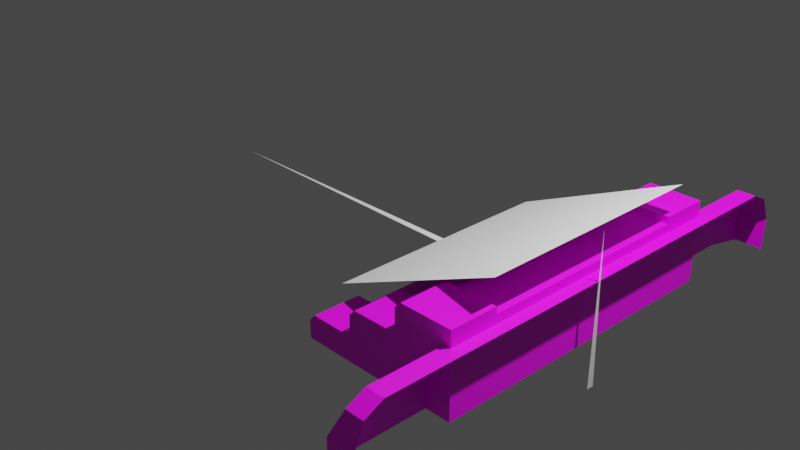 # Source: CK_Outside_steps.blend  (saved by Blender 2.80.75; exported with 4.5.12 LTS)
import bpy
from mathutils import Matrix  # noqa: F401  (used for matrix-valued properties, if any)

bpy.ops.wm.read_factory_settings(use_empty=True)
scene = bpy.context.scene
scene.name = 'Scene'

# ---- collections
col_collection = bpy.data.collections.new('Collection'); scene.collection.children.link(col_collection)

# ---- images (referenced by path relative to the original .blend; pixels are not part of the script)
import os
ASSET_DIR = os.environ.get("B2B_ASSET_DIR", "")  # directory of the original .blend (textures are referenced by path, not embedded)
HERE = os.path.dirname(os.path.abspath(__file__))  # packed textures are extracted next to this script under _unpacked/

def load_image(name, relpath, width, height, colorspace="sRGB"):
    """Load a texture the original file referenced (path relative to the .blend, or extracted next to this script)."""
    p = next((c for c in (os.path.join(HERE, relpath), os.path.join(ASSET_DIR, relpath)) if relpath and os.path.exists(c)), "")
    if p:
        img = bpy.data.images.load(p, check_existing=True)
        img.name = name
    else:  # same state as the original file: an image datablock whose file is absent (Cycles renders it pink)
        img = bpy.data.images.new(name, width, height)
        img.source = "FILE"
        img.filepath = "//" + (relpath or name)
    img.colorspace_settings.name = colorspace
    return img
img_timber_frame_wall_stone_tga = load_image('TIMBER FRAME WALL STONE.tga', 'TIMBER FRAME WALL STONE.tga', 1024, 1024, 'sRGB')

# ---- materials (node trees are filled in below, after node groups)
mat_stone = bpy.data.materials.new('Stone')
mat_stone.use_transparent_shadow = False

# ---- material node trees
mat_stone.use_nodes = True; mat_stone.node_tree.nodes.clear()
_N = mat_stone.node_tree.nodes; _L = mat_stone.node_tree.links
n0 = _N.new('ShaderNodeOutputMaterial'); n0.name = 'Material Output'; n0.location = (300, 300)
n1 = _N.new('ShaderNodeBsdfPrincipled'); n1.name = 'Principled BSDF'; n1.location = (10, 300)
n1.distribution = 'GGX'
n1.subsurface_method = 'BURLEY'
n1.inputs[3].default_value = 1.45
n1.inputs[27].default_value = (0.0, 0.0, 0.0, 1.0)
n1.inputs[28].default_value = 1.0
n2 = _N.new('ShaderNodeTexImage'); n2.name = 'Image Texture'; n2.location = (-280, 280)
n2.image = img_timber_frame_wall_stone_tga
_L.new(n1.outputs[0], n0.inputs[0])
_L.new(n2.outputs[0], n1.inputs[0])
n0.is_active_output = True

# ---- world
world_world = bpy.data.worlds.new('World'); scene.world = world_world
world_world.use_nodes = True; world_world.node_tree.nodes.clear()
_N = world_world.node_tree.nodes; _L = world_world.node_tree.links
n0 = _N.new('ShaderNodeOutputWorld'); n0.name = 'World Output'; n0.location = (300, 300)
n1 = _N.new('ShaderNodeBackground'); n1.name = 'Background'; n1.location = (10, 300)
n1.inputs[0].default_value = (0.05088, 0.05088, 0.05088, 1.0)
_L.new(n1.outputs[0], n0.inputs[0])
n0.is_active_output = True
world_world.color = (0.05088, 0.05088, 0.05088)
world_world.use_sun_shadow = False
world_world.sun_shadow_jitter_overblur = 0.0

# ---- cameras
cam_camera = bpy.data.cameras.new('Camera')
cam_camera.clip_end = 100.0
cam_camera.ortho_scale = 7.314
cam_camera_001 = bpy.data.cameras.new('Camera.001')
cam_camera_001.clip_end = 100.0

# ---- lights
light_light = bpy.data.lights.new('Light', 'POINT')
light_light.transmission_factor = 0.0
light_light.energy = 1000.0
light_light.shadow_soft_size = 0.1
light_light.shadow_maximum_resolution = 0.006
light_light.use_absolute_resolution = True
light_light_001 = bpy.data.lights.new('Light.001', 'POINT')
light_light_001.transmission_factor = 0.0
light_light_001.energy = 1000.0
light_light_001.shadow_soft_size = 0.1
light_light_001.shadow_maximum_resolution = 0.006
light_light_001.use_absolute_resolution = True

# ---- meshes
me_ck_outside_steps = bpy.data.meshes.new('CK Outside steps')
me_ck_outside_steps.from_pydata([(-2.5, 2.5, 0.0), (2.5, 2.5, 0.0), (-2.5, 2.102, 0.0), (-2.5, 2.3, 0.7), (-2.5, 2.5, 0.7), (2.5, 2.102, 0.0), (2.5, 2.3, 0.7), (2.5, 2.5, 0.7), (0.0, 2.5, 1.299), (0.0, 2.5, 1.299), (0.0, -2.5, -0.7009), (-2.5, 2.14, 0.35), (2.5, 2.14, 0.35), (2.5, 2.505, 0.35), (-2.5, 2.505, 0.35), (-2.8, 2.5, 0.0), (-2.8, 2.2, 0.0), (-2.7, 2.3, 0.6), (-2.7, 2.5, 0.6), (-2.8, 2.2, 0.35), (-2.8, 2.505, 0.35), (2.8, 2.5, 0.0), (2.8, 2.2, 0.0), (2.7, 2.3, 0.6), (2.7, 2.5, 0.6), (2.8, 2.2, 0.35), (2.8, 2.505, 0.35), (1.182, 1.788, 0.0007433), (-1.182, 1.788, 0.0007433), (1.182, 2.37, 0.0007433), (1.182, 2.37, 0.793), (-1.182, 2.37, 0.0007433), (-1.182, 2.37, 0.793), (-1.182, 1.272, 0.0007433), (1.182, 1.272, 0.0007433), (-1.182, 0.7779, 0.0007433), (1.182, 0.7779, 0.0007433), (1.182, 1.788, 0.5049), (-1.182, 1.788, 0.5049), (-1.182, 1.272, 0.2404), (1.182, 1.272, 0.2404), (1.182, 1.852, 0.793), (1.182, 1.788, 0.7282), (-1.182, 1.788, 0.7282), (-1.182, 1.852, 0.793), (1.182, 1.336, 0.5012), (1.182, 1.272, 0.4359), (1.182, 1.272, 0.4359), (-1.182, 1.272, 0.4359), (-1.182, 1.336, 0.5012), (-1.182, 1.272, 0.4359), (1.182, 0.8426, 0.2411), (1.182, 0.7779, 0.1764), (-1.182, 0.7779, 0.1764), (-1.182, 0.8426, 0.2411), (-1.176, 1.735, 0.0008843), (-1.692, 1.735, 0.0008843), (-1.176, 2.371, 0.0008843), (-1.176, 2.371, 0.8661), (-1.692, 2.371, 0.0008843), (-1.692, 2.371, 0.8661), (-1.692, 1.172, 0.0008843), (-1.176, 1.172, 0.0008843), (-1.692, 0.6326, 0.0008843), (-1.176, 0.6326, 0.0008843), (-1.176, 1.735, 0.5515), (-1.692, 1.735, 0.5515), (-1.692, 1.172, 0.2626), (-1.176, 1.172, 0.2626), (-1.176, 1.806, 0.8661), (-1.176, 1.735, 0.7954), (-1.692, 1.735, 0.7954), (-1.692, 1.806, 0.8661), (-1.176, 1.243, 0.5475), (-1.176, 1.172, 0.4761), (-1.176, 1.172, 0.4761), (-1.692, 1.172, 0.4761), (-1.692, 1.243, 0.5475), (-1.692, 1.172, 0.4761), (-1.176, 0.7034, 0.2634), (-1.176, 0.6326, 0.1927), (-1.692, 0.6326, 0.1927), (-1.692, 0.7034, 0.2634), (1.685, 1.735, 0.0008843), (1.169, 1.735, 0.0008843), (1.685, 2.371, 0.0008843), (1.685, 2.371, 0.8661), (1.169, 2.371, 0.0008843), (1.169, 2.371, 0.8661), (1.169, 1.172, 0.0008843), (1.685, 1.172, 0.0008843), (1.169, 0.6326, 0.0008843), (1.685, 0.6326, 0.0008843), (1.685, 1.735, 0.5515), (1.169, 1.735, 0.5515), (1.169, 1.172, 0.2626), (1.685, 1.172, 0.2626), (1.685, 1.806, 0.8661), (1.685, 1.735, 0.7954), (1.169, 1.735, 0.7954), (1.169, 1.806, 0.8661), (1.685, 1.243, 0.5475), (1.685, 1.172, 0.4761), (1.685, 1.172, 0.4761), (1.169, 1.172, 0.4761), (1.169, 1.243, 0.5475), (1.169, 1.172, 0.4761), (1.685, 0.7034, 0.2634), (1.685, 0.6326, 0.1927), (1.169, 0.6326, 0.1927), (1.169, 0.7034, 0.2634)], [(0, 1), (21, 1), (14, 0), (14, 4), (13, 12), (14, 11), (26, 13), (20, 14), (15, 0), (13, 7), (13, 1), (28, 27), (38, 28), (31, 28), (27, 29), (33, 34), (39, 33), (27, 34), (33, 28), (34, 36), (35, 33), (27, 37), (34, 40), (47, 34), (33, 50), (56, 55), (61, 62), (84, 83), (89, 90)], [(12, 23, 6), (6, 11, 12), (4, 6, 7), (9, 10, 8), (12, 2, 5), (20, 15, 19), (23, 25, 26), (7, 23, 24), (22, 12, 5), (3, 18, 17), (11, 17, 19), (16, 11, 19), (12, 25, 23), (6, 3, 11), (4, 3, 6), (12, 11, 2), (15, 16, 19), (19, 17, 20), (17, 18, 20), (22, 21, 25), (21, 26, 25), (26, 24, 23), (7, 6, 23), (22, 25, 12), (3, 4, 18), (11, 3, 17), (16, 2, 11), (31, 32, 30, 29), (40, 46, 48, 39), (36, 52, 53, 35), (51, 40, 39, 54), (49, 45, 37, 38), (32, 44, 41, 30), (45, 46, 47), (48, 49, 50), (41, 44, 43, 42), (45, 49, 48, 46), (51, 54, 53, 52), (37, 42, 43, 38), (62, 55, 65, 73, 75), (59, 60, 58, 57), (56, 66, 71, 72, 60, 59), (57, 58, 69, 70, 65, 55), (68, 74, 76, 67), (66, 56, 61, 78, 77), (61, 63, 81, 82, 67), (64, 80, 81, 63), (79, 68, 67, 82), (64, 62, 68, 79, 80), (77, 73, 65, 66), (60, 72, 69, 58), (73, 74, 75), (76, 77, 78), (69, 72, 71, 70), (73, 77, 76, 74), (79, 82, 81, 80), (65, 70, 71, 66), (90, 83, 93, 101, 103), (87, 88, 86, 85), (84, 94, 99, 100, 88, 87), (85, 86, 97, 98, 93, 83), (96, 102, 104, 95), (94, 84, 89, 106, 105), (89, 91, 109, 110, 95), (92, 108, 109, 91), (107, 96, 95, 110), (92, 90, 96, 107, 108), (105, 101, 93, 94), (88, 100, 97, 86), (101, 102, 103), (104, 105, 106), (97, 100, 99, 98), (101, 105, 104, 102), (107, 110, 109, 108), (93, 98, 99, 94)])
_k = set([(0, 1), (0, 14), (0, 15), (1, 13), (1, 21), (2, 5), (2, 11), (2, 12), (2, 16), (3, 4), (3, 6), (3, 11), (3, 17), (3, 18), (4, 6), (4, 7), (4, 14), (4, 18), (5, 12), (5, 22), (6, 7), (6, 11), (6, 12), (6, 23), (7, 13), (7, 23), (7, 24), (8, 9), (8, 10), (9, 10), (11, 12), (11, 14), (11, 16), (11, 17), (11, 19), (12, 13), (12, 22), (12, 23), (12, 25), (13, 26), (14, 20), (15, 16), (15, 19), (15, 20), (16, 19), (17, 18), (17, 19), (17, 20), (18, 20), (19, 20), (21, 22), (21, 25), (21, 26), (22, 25), (23, 24), (23, 25), (23, 26), (24, 26), (25, 26), (27, 28), (27, 29), (27, 34), (27, 37), (28, 31), (28, 33), (28, 38), (29, 30), (29, 31), (30, 32), (30, 41), (31, 32), (32, 44), (33, 34), (33, 35), (33, 39), (33, 50), (34, 36), (34, 40), (34, 47), (35, 36), (35, 53), (36, 52), (37, 38), (37, 42), (37, 45), (38, 43), (38, 49), (39, 40), (39, 48), (39, 54), (40, 46), (40, 51), (41, 42), (41, 44), (42, 43), (43, 44), (45, 46), (45, 47), (45, 49), (46, 47), (46, 48), (48, 49), (48, 50), (49, 50), (51, 52), (51, 54), (52, 53), (53, 54), (55, 56), (55, 57), (55, 62), (55, 65), (56, 59), (56, 61), (56, 66), (57, 58), (57, 59), (58, 60), (58, 69), (59, 60), (60, 72), (61, 62), (61, 63), (61, 67), (61, 78), (62, 64), (62, 68), (62, 75), (63, 64), (63, 81), (64, 80), (65, 66), (65, 70), (65, 73), (66, 71), (66, 77), (67, 68), (67, 76), (67, 82), (68, 74), (68, 79), (69, 70), (69, 72), (70, 71), (71, 72), (73, 74), (73, 75), (73, 77), (74, 75), (74, 76), (76, 77), (76, 78), (77, 78), (79, 80), (79, 82), (80, 81), (81, 82), (83, 84), (83, 85), (83, 90), (83, 93), (84, 87), (84, 89), (84, 94), (85, 86), (85, 87), (86, 88), (86, 97), (87, 88), (88, 100), (89, 90), (89, 91), (89, 95), (89, 106), (90, 92), (90, 96), (90, 103), (91, 92), (91, 109), (92, 108), (93, 94), (93, 98), (93, 101), (94, 99), (94, 105), (95, 96), (95, 104), (95, 110), (96, 102), (96, 107), (97, 98), (97, 100), (98, 99), (99, 100), (101, 102), (101, 103), (101, 105), (102, 103), (102, 104), (104, 105), (104, 106), (105, 106), (107, 108), (107, 110), (108, 109), (109, 110)])
me_ck_outside_steps.attributes.new('sharp_edge', 'BOOLEAN', 'EDGE').data.foreach_set('value', [ (min(e.vertices), max(e.vertices)) in _k for e in me_ck_outside_steps.edges])
_uv = me_ck_outside_steps.uv_layers.new(name='UVMap')
_uv.uv.foreach_set('vector', [0.9464, 0.5533, 0.9821, 0.6167, 0.9464, 0.6385, 0.9464, 0.6385, 0.05357, 0.5533, 0.9464, 0.5533, 0.03571, 0.4749, 0.9286, 0.43, 0.9286, 0.4749, 0.0, 0.0, 0.0, 0.0, 0.0, 0.0, 0.9464, 0.5533, 0.05357, 0.4749, 0.9464, 0.4749, 0.04721, 0.3615, 0.1086, 0.3625, 0.04721, 0.43, 0.2172, 0.4075, 0.17, 0.43, 0.17, 0.3615, 0.9286, 0.4749, 0.9643, 0.43, 0.9643, 0.4749, 1.0, 0.4805, 0.9464, 0.5533, 0.9464, 0.4749, 0.03571, 0.43, 0.0, 0.4749, 5.96e-08, 0.43, 0.05357, 0.5533, 0.01786, 0.6167, 0.0, 0.5567, 0.0, 0.4805, 0.05357, 0.5533, 0.0, 0.5567, 0.9464, 0.5533, 1.0, 0.5567, 0.9821, 0.6167, 0.9464, 0.6385, 0.05357, 0.6385, 0.05357, 0.5533, 0.03571, 0.4749, 0.03571, 0.43, 0.9286, 0.43, 0.9464, 0.5533, 0.05357, 0.5533, 0.05357, 0.4749, 0.1086, 0.3625, 0.1086, 0.43, 0.04721, 0.43, 0.04721, 0.43, 0.0, 0.4075, 0.04721, 0.3615, 0.0, 0.4075, 5.96e-08, 0.3626, 0.04721, 0.3615, 0.1086, 0.43, 0.1086, 0.3625, 0.17, 0.43, 0.1086, 0.3625, 0.17, 0.3615, 0.17, 0.43, 0.17, 0.3615, 0.2172, 0.3626, 0.2172, 0.4075, 0.9286, 0.4749, 0.9286, 0.43, 0.9643, 0.43, 1.0, 0.4805, 1.0, 0.5567, 0.9464, 0.5533, 0.03571, 0.43, 0.03571, 0.4749, 0.0, 0.4749, 0.05357, 0.5533, 0.05357, 0.6385, 0.01786, 0.6167, 0.0, 0.4805, 0.05357, 0.4749, 0.05357, 0.5533, 6.322e-08, 0.0, 0.2101, 4.432e-08, 0.2101, 0.879, 0.0, 0.879, 0.9429, 0.2171, 0.9429, 0.2689, 0.06399, 0.2689, 0.06399, 0.2171, 0.9429, 0.1705, 0.9429, 0.2171, 0.06399, 0.2171, 0.06399, 0.1705, 0.9429, 0.5381, 0.9429, 0.6519, 0.06399, 0.6519, 0.06399, 0.5381, 0.06399, 0.6519, 0.9429, 0.6519, 0.9429, 0.7715, 0.06399, 0.7715, 0.06399, 0.9087, 0.06399, 0.7715, 0.9429, 0.7715, 0.9429, 0.9087, 0.0, 0.0, 0.0, 0.0, 0.0, 0.0, 0.0, 0.0, 0.0, 0.0, 0.0, 0.0, 0.06399, 0.1359, 0.9429, 0.1359, 0.9429, 0.1532, 0.06399, 0.1532, 0.9429, 0.1705, 0.06399, 0.1705, 0.06399, 0.1532, 0.9429, 0.1532, 0.9429, 0.1359, 0.06399, 0.1359, 0.06399, 0.1187, 0.9429, 0.1187, 0.9429, 0.2689, 0.9429, 0.3281, 0.06399, 0.3281, 0.06399, 0.2689, 5.96e-08, 0.216, 0.2524, 0.216, 0.2524, 0.4654, 0.0317, 0.4636, 5.96e-08, 0.4313, 0.0, 0.9249, 0.0, 0.5373, 0.234, 0.5373, 0.234, 0.9249, 0.2848, 0.608, 0.2848, 0.8575, 0.2848, 0.9679, 0.2531, 1.0, 5.96e-08, 1.0, 2.98e-08, 0.608, 0.5373, 0.216, 0.5373, 0.608, 0.2841, 0.608, 0.2524, 0.5759, 0.2524, 0.4654, 0.2524, 0.216, 0.2314, 0.0003173, 0.2314, 0.09705, 5.96e-08, 0.09705, 5.96e-08, 0.0003173, 0.2848, 0.8575, 0.2848, 0.608, 0.5373, 0.608, 0.5373, 0.8233, 0.5056, 0.8556, 0.2416, 0.09705, 0.4832, 0.09705, 0.4832, 0.184, 0.4515, 0.216, 0.2416, 0.2156, 0.4627, 0.01013, 0.4627, 0.09705, 0.2314, 0.09705, 0.2314, 0.01013, 0.7686, 0.09657, 0.7686, 0.3088, 0.5373, 0.3088, 0.5373, 0.09657, 0.2416, 0.216, 5.96e-08, 0.216, 5.96e-08, 0.09738, 0.2099, 0.09705, 0.2416, 0.129, 0.7686, 0.5321, 0.5373, 0.5321, 0.5373, 0.3088, 0.7686, 0.3088, 0.5373, 0.5321, 0.7904, 0.5321, 0.7904, 0.766, 0.5373, 0.766, 0.0, 0.0, 0.0, 0.0, 0.0, 0.0, 0.0, 0.0, 0.0, 0.0, 0.0, 0.0, 0.7686, 0.06425, 0.5373, 0.06425, 0.5373, 0.03213, 0.7686, 0.03213, 0.7686, 0.09657, 0.5373, 0.09657, 0.5373, 0.06425, 0.7686, 0.06425, 0.7686, 0.03213, 0.5373, 0.03213, 0.5373, -5.96e-08, 0.7686, 5.96e-08, 1.0, 0.4216, 1.0, 0.5321, 0.7686, 0.5321, 0.7686, 0.4216, 5.96e-08, 0.216, 0.2524, 0.216, 0.2524, 0.4654, 0.0317, 0.4636, 5.96e-08, 0.4313, 0.0, 0.9249, 0.0, 0.5373, 0.234, 0.5373, 0.234, 0.9249, 0.2848, 0.608, 0.2848, 0.8575, 0.2848, 0.9679, 0.2531, 1.0, 5.96e-08, 1.0, 2.98e-08, 0.608, 0.5373, 0.216, 0.5373, 0.608, 0.2841, 0.608, 0.2524, 0.5759, 0.2524, 0.4654, 0.2524, 0.216, 0.2314, 0.0003173, 0.2314, 0.09705, 5.96e-08, 0.09705, 5.96e-08, 0.0003173, 0.2848, 0.8575, 0.2848, 0.608, 0.5373, 0.608, 0.5373, 0.8233, 0.5056, 0.8556, 0.2416, 0.09705, 0.4832, 0.09705, 0.4832, 0.184, 0.4515, 0.216, 0.2416, 0.2156, 0.4627, 0.01013, 0.4627, 0.09705, 0.2314, 0.09705, 0.2314, 0.01013, 0.7686, 0.09657, 0.7686, 0.3088, 0.5373, 0.3088, 0.5373, 0.09657, 0.2416, 0.216, 5.96e-08, 0.216, 5.96e-08, 0.09738, 0.2099, 0.09705, 0.2416, 0.129, 0.7686, 0.5321, 0.5373, 0.5321, 0.5373, 0.3088, 0.7686, 0.3088, 0.5373, 0.5321, 0.7904, 0.5321, 0.7904, 0.766, 0.5373, 0.766, 0.0, 0.0, 0.0, 0.0, 0.0, 0.0, 0.0, 0.0, 0.0, 0.0, 0.0, 0.0, 0.7686, 0.06425, 0.5373, 0.06425, 0.5373, 0.03213, 0.7686, 0.03213, 0.7686, 0.09657, 0.5373, 0.09657, 0.5373, 0.06425, 0.7686, 0.06425, 0.7686, 0.03213, 0.5373, 0.03213, 0.5373, -5.96e-08, 0.7686, 5.96e-08, 1.0, 0.4216, 1.0, 0.5321, 0.7686, 0.5321, 0.7686, 0.4216])
me_ck_outside_steps.materials.append(mat_stone)
me_ck_outside_steps.use_remesh_preserve_volume = False
me_ck_outside_steps.use_remesh_preserve_attributes = False
me_ck_outside_steps.use_mirror_vertex_groups = False
me_ck_outside_steps.update()
me_plane_003 = bpy.data.meshes.new('Plane.003')
me_plane_003.from_pydata([(-1.266, 0.5906, -0.01886), (1.266, 0.5906, -0.01886), (-1.266, 2.421, 0.7871), (1.266, 2.421, 0.7871), (-0.04, 2.5, -0.8), (0.04, 2.5, -0.8), (0.0, 2.5, 0.8), (0.0, -2.5, -0.01886), (-0.04, 0.5906, -0.01886), (0.04, 0.5906, -0.01886)], [], [(3, 2, 8), (4, 6, 5), (8, 7, 9), (2, 0, 8), (8, 9, 3), (9, 1, 3)])
_uv = me_plane_003.uv_layers.new(name='Plane-mesh-map-0')
_uv.uv.foreach_set('vector', [1.0, 1.0, 0.0, 1.0, 0.5, 0.0, 0.0, 0.0, 0.0, 0.0, 0.0, 0.0, 0.5, 0.0, 0.0, 0.0, 0.75, 0.0, 0.0, 1.0, 0.0, 0.0, 0.5, 0.0, 0.5, 0.0, 0.75, 0.0, 1.0, 1.0, 0.75, 0.0, 1.0, 0.0, 1.0, 1.0])
me_plane_003.use_remesh_preserve_volume = False
me_plane_003.use_remesh_preserve_attributes = False
me_plane_003.use_mirror_vertex_groups = False
me_plane_003.update()

# ---- objects
ob_light = bpy.data.objects.new('Light', light_light)
ob_camera = bpy.data.objects.new('Camera', cam_camera)
ob_plane = bpy.data.objects.new('Plane', me_ck_outside_steps)
ob_camera_001 = bpy.data.objects.new('Camera.001', cam_camera_001)
ob_light_001 = bpy.data.objects.new('Light.001', light_light_001)
ob_plane_001 = bpy.data.objects.new('Plane.001', me_plane_003)

# ---- transforms, parenting, visibility, modifiers, constraints
ob_light.location = (4.076, 1.005, 5.904)
ob_light.rotation_euler = (0.6503, 0.05522, 1.866)
ob_light.lock_rotations_4d = False
ob_light.empty_display_type = 'ARROWS'
ob_light.color = (0.0, 0.0, 0.0, 0.0)
ob_light.lineart.crease_threshold = 0.0
ob_camera.location = (7.359, -6.926, 4.958)
ob_camera.rotation_euler = (1.109, 0.0, 0.8149)
ob_camera.lock_rotations_4d = False
ob_camera.empty_display_type = 'ARROWS'
ob_camera.color = (0.0, 0.0, 0.0, 0.0)
ob_camera.display_type = 'WIRE'
ob_camera.lineart.crease_threshold = 0.0
ob_plane.location = (0.0, 0.0, -0.3991)
ob_plane.rotation_euler = (0.0, -0.0, -1.571)
ob_plane.lineart.crease_threshold = 0.0
ob_camera_001.location = (7.359, -6.926, 4.958)
ob_camera_001.rotation_euler = (1.109, 4.011e-09, 0.8149)
ob_camera_001.lineart.crease_threshold = 0.0
ob_light_001.location = (4.076, 1.005, 5.904)
ob_light_001.rotation_euler = (0.6503, 0.05522, 1.866)
ob_light_001.lineart.crease_threshold = 0.0
ob_plane_001.location = (0.0, 0.0, 0.0)
ob_plane_001.rotation_euler = (0.0, -0.0, -1.571)
ob_plane_001.lineart.crease_threshold = 0.0

# ---- collection membership
col_collection.objects.link(ob_light)
col_collection.objects.link(ob_camera)
col_collection.objects.link(ob_plane)
col_collection.objects.link(ob_camera_001)
col_collection.objects.link(ob_light_001)
col_collection.objects.link(ob_plane_001)

# ---- scene / render settings (as saved in the file)
scene.camera = ob_camera
scene.frame_start = 1; scene.frame_end = 250; scene.frame_set(2)
scene.render.engine = 'BLENDER_EEVEE_NEXT'
scene.cycles.use_denoising = False
scene.cycles.samples = 128
scene.cycles.sampling_pattern = 'TABULATED_SOBOL'
scene.cycles.use_adaptive_sampling = False
scene.cycles.use_light_tree = False
scene.view_settings.view_transform = 'Filmic'
bpy.context.view_layer.update()
